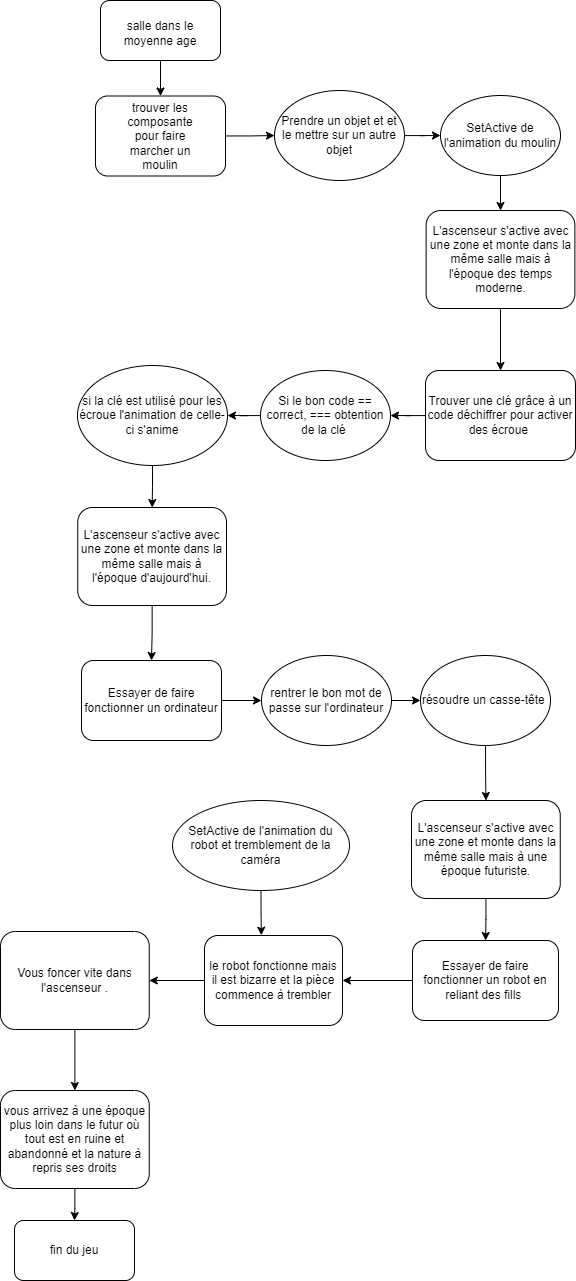

The diagram above was exported from draw.io. Its source (the exported page's mxGraphModel, read from the mxfile embedded in the PNG):
<mxGraphModel dx="1884" dy="1102" grid="1" gridSize="10" guides="1" tooltips="1" connect="1" arrows="1" fold="1" page="1" pageScale="1" pageWidth="827" pageHeight="1169" math="0" shadow="0">
  <root>
    <mxCell id="0" />
    <mxCell id="1" parent="0" />
    <mxCell id="3aKNB-OEDRYj9aQibnnA-6" style="edgeStyle=orthogonalEdgeStyle;rounded=0;orthogonalLoop=1;jettySize=auto;html=1;entryX=0.5;entryY=0;entryDx=0;entryDy=0;" edge="1" parent="1" source="3aKNB-OEDRYj9aQibnnA-1" target="3aKNB-OEDRYj9aQibnnA-3">
      <mxGeometry relative="1" as="geometry" />
    </mxCell>
    <mxCell id="3aKNB-OEDRYj9aQibnnA-1" value="" style="rounded=1;whiteSpace=wrap;html=1;" vertex="1" parent="1">
      <mxGeometry x="240" y="160" width="120" height="60" as="geometry" />
    </mxCell>
    <mxCell id="3aKNB-OEDRYj9aQibnnA-2" value="salle dans le moyenne age" style="text;html=1;strokeColor=none;fillColor=none;align=center;verticalAlign=middle;whiteSpace=wrap;rounded=0;" vertex="1" parent="1">
      <mxGeometry x="260" y="175" width="80" height="35" as="geometry" />
    </mxCell>
    <mxCell id="3aKNB-OEDRYj9aQibnnA-16" style="edgeStyle=orthogonalEdgeStyle;rounded=0;orthogonalLoop=1;jettySize=auto;html=1;entryX=0;entryY=0.5;entryDx=0;entryDy=0;" edge="1" parent="1" source="3aKNB-OEDRYj9aQibnnA-3" target="3aKNB-OEDRYj9aQibnnA-8">
      <mxGeometry relative="1" as="geometry" />
    </mxCell>
    <mxCell id="3aKNB-OEDRYj9aQibnnA-3" value="" style="rounded=1;whiteSpace=wrap;html=1;" vertex="1" parent="1">
      <mxGeometry x="235" y="255.5" width="130" height="80" as="geometry" />
    </mxCell>
    <mxCell id="3aKNB-OEDRYj9aQibnnA-4" value="trouver les composante pour faire marcher un moulin" style="text;html=1;strokeColor=none;fillColor=none;align=center;verticalAlign=middle;whiteSpace=wrap;rounded=0;" vertex="1" parent="1">
      <mxGeometry x="260" y="278" width="80" height="35" as="geometry" />
    </mxCell>
    <mxCell id="3aKNB-OEDRYj9aQibnnA-17" style="edgeStyle=orthogonalEdgeStyle;rounded=0;orthogonalLoop=1;jettySize=auto;html=1;entryX=0;entryY=0.5;entryDx=0;entryDy=0;" edge="1" parent="1" source="3aKNB-OEDRYj9aQibnnA-8" target="3aKNB-OEDRYj9aQibnnA-10">
      <mxGeometry relative="1" as="geometry" />
    </mxCell>
    <mxCell id="3aKNB-OEDRYj9aQibnnA-8" value="Prendre un objet et et le mettre sur un autre objet" style="ellipse;whiteSpace=wrap;html=1;" vertex="1" parent="1">
      <mxGeometry x="414" y="250" width="130" height="90" as="geometry" />
    </mxCell>
    <mxCell id="3aKNB-OEDRYj9aQibnnA-15" style="edgeStyle=orthogonalEdgeStyle;rounded=0;orthogonalLoop=1;jettySize=auto;html=1;" edge="1" parent="1" source="3aKNB-OEDRYj9aQibnnA-10" target="3aKNB-OEDRYj9aQibnnA-13">
      <mxGeometry relative="1" as="geometry" />
    </mxCell>
    <mxCell id="3aKNB-OEDRYj9aQibnnA-10" value="SetActive de l'animation du moulin" style="ellipse;whiteSpace=wrap;html=1;" vertex="1" parent="1">
      <mxGeometry x="580" y="255" width="120" height="80" as="geometry" />
    </mxCell>
    <mxCell id="3aKNB-OEDRYj9aQibnnA-19" style="edgeStyle=orthogonalEdgeStyle;rounded=0;orthogonalLoop=1;jettySize=auto;html=1;entryX=0.5;entryY=0;entryDx=0;entryDy=0;" edge="1" parent="1" source="3aKNB-OEDRYj9aQibnnA-13" target="3aKNB-OEDRYj9aQibnnA-18">
      <mxGeometry relative="1" as="geometry" />
    </mxCell>
    <mxCell id="3aKNB-OEDRYj9aQibnnA-13" value="L'ascenseur s'active avec une zone et monte dans la même salle mais à l'époque des temps moderne." style="rounded=1;whiteSpace=wrap;html=1;" vertex="1" parent="1">
      <mxGeometry x="565.63" y="370" width="148.75" height="98" as="geometry" />
    </mxCell>
    <mxCell id="3aKNB-OEDRYj9aQibnnA-21" style="edgeStyle=orthogonalEdgeStyle;rounded=0;orthogonalLoop=1;jettySize=auto;html=1;entryX=1;entryY=0.5;entryDx=0;entryDy=0;" edge="1" parent="1" source="3aKNB-OEDRYj9aQibnnA-18" target="3aKNB-OEDRYj9aQibnnA-20">
      <mxGeometry relative="1" as="geometry" />
    </mxCell>
    <mxCell id="3aKNB-OEDRYj9aQibnnA-18" value="Trouver une clé grâce à un code déchiffrer pour activer des écroue&amp;nbsp;" style="rounded=1;whiteSpace=wrap;html=1;" vertex="1" parent="1">
      <mxGeometry x="565" y="530" width="150" height="90" as="geometry" />
    </mxCell>
    <mxCell id="3aKNB-OEDRYj9aQibnnA-23" style="edgeStyle=orthogonalEdgeStyle;rounded=0;orthogonalLoop=1;jettySize=auto;html=1;entryX=1;entryY=0.5;entryDx=0;entryDy=0;" edge="1" parent="1" source="3aKNB-OEDRYj9aQibnnA-20" target="3aKNB-OEDRYj9aQibnnA-22">
      <mxGeometry relative="1" as="geometry" />
    </mxCell>
    <mxCell id="3aKNB-OEDRYj9aQibnnA-20" value="Si le bon code == correct, === obtention de la clé&amp;nbsp;" style="ellipse;whiteSpace=wrap;html=1;" vertex="1" parent="1">
      <mxGeometry x="400" y="530" width="130" height="90" as="geometry" />
    </mxCell>
    <mxCell id="3aKNB-OEDRYj9aQibnnA-27" style="edgeStyle=orthogonalEdgeStyle;rounded=0;orthogonalLoop=1;jettySize=auto;html=1;entryX=0.5;entryY=0;entryDx=0;entryDy=0;" edge="1" parent="1" source="3aKNB-OEDRYj9aQibnnA-22" target="3aKNB-OEDRYj9aQibnnA-26">
      <mxGeometry relative="1" as="geometry" />
    </mxCell>
    <mxCell id="3aKNB-OEDRYj9aQibnnA-22" value="si la clé est utilisé pour les écroue l'animation de celle-ci s'anime" style="ellipse;whiteSpace=wrap;html=1;" vertex="1" parent="1">
      <mxGeometry x="217" y="525" width="150" height="100" as="geometry" />
    </mxCell>
    <mxCell id="3aKNB-OEDRYj9aQibnnA-30" style="edgeStyle=orthogonalEdgeStyle;rounded=0;orthogonalLoop=1;jettySize=auto;html=1;entryX=0.5;entryY=0;entryDx=0;entryDy=0;" edge="1" parent="1" source="3aKNB-OEDRYj9aQibnnA-26" target="3aKNB-OEDRYj9aQibnnA-28">
      <mxGeometry relative="1" as="geometry" />
    </mxCell>
    <mxCell id="3aKNB-OEDRYj9aQibnnA-26" value="L'ascenseur s'active avec une zone et monte dans la même salle mais à l'époque d'aujourd'hui." style="rounded=1;whiteSpace=wrap;html=1;" vertex="1" parent="1">
      <mxGeometry x="217.25" y="667" width="148.75" height="98" as="geometry" />
    </mxCell>
    <mxCell id="3aKNB-OEDRYj9aQibnnA-31" style="edgeStyle=orthogonalEdgeStyle;rounded=0;orthogonalLoop=1;jettySize=auto;html=1;entryX=0;entryY=0.5;entryDx=0;entryDy=0;" edge="1" parent="1" source="3aKNB-OEDRYj9aQibnnA-28" target="3aKNB-OEDRYj9aQibnnA-29">
      <mxGeometry relative="1" as="geometry" />
    </mxCell>
    <mxCell id="3aKNB-OEDRYj9aQibnnA-28" value="Essayer de faire fonctionner un ordinateur" style="rounded=1;whiteSpace=wrap;html=1;" vertex="1" parent="1">
      <mxGeometry x="221" y="820" width="140" height="80" as="geometry" />
    </mxCell>
    <mxCell id="3aKNB-OEDRYj9aQibnnA-33" style="edgeStyle=orthogonalEdgeStyle;rounded=0;orthogonalLoop=1;jettySize=auto;html=1;entryX=0;entryY=0.5;entryDx=0;entryDy=0;" edge="1" parent="1" source="3aKNB-OEDRYj9aQibnnA-29" target="3aKNB-OEDRYj9aQibnnA-32">
      <mxGeometry relative="1" as="geometry" />
    </mxCell>
    <mxCell id="3aKNB-OEDRYj9aQibnnA-29" value="rentrer le bon mot de passe sur l'ordinateur" style="ellipse;whiteSpace=wrap;html=1;" vertex="1" parent="1">
      <mxGeometry x="401" y="815" width="130" height="90" as="geometry" />
    </mxCell>
    <mxCell id="3aKNB-OEDRYj9aQibnnA-36" style="edgeStyle=orthogonalEdgeStyle;rounded=0;orthogonalLoop=1;jettySize=auto;html=1;" edge="1" parent="1" source="3aKNB-OEDRYj9aQibnnA-32" target="3aKNB-OEDRYj9aQibnnA-35">
      <mxGeometry relative="1" as="geometry" />
    </mxCell>
    <mxCell id="3aKNB-OEDRYj9aQibnnA-32" value="résoudre un casse-tête&amp;nbsp;" style="ellipse;whiteSpace=wrap;html=1;" vertex="1" parent="1">
      <mxGeometry x="560" y="815" width="130" height="90" as="geometry" />
    </mxCell>
    <mxCell id="3aKNB-OEDRYj9aQibnnA-38" style="edgeStyle=orthogonalEdgeStyle;rounded=0;orthogonalLoop=1;jettySize=auto;html=1;" edge="1" parent="1" source="3aKNB-OEDRYj9aQibnnA-35" target="3aKNB-OEDRYj9aQibnnA-37">
      <mxGeometry relative="1" as="geometry" />
    </mxCell>
    <mxCell id="3aKNB-OEDRYj9aQibnnA-35" value="L'ascenseur s'active avec une zone et monte dans la même salle mais à une époque futuriste." style="rounded=1;whiteSpace=wrap;html=1;" vertex="1" parent="1">
      <mxGeometry x="551" y="960" width="148.75" height="98" as="geometry" />
    </mxCell>
    <mxCell id="3aKNB-OEDRYj9aQibnnA-44" style="edgeStyle=orthogonalEdgeStyle;rounded=0;orthogonalLoop=1;jettySize=auto;html=1;entryX=1;entryY=0.5;entryDx=0;entryDy=0;" edge="1" parent="1" source="3aKNB-OEDRYj9aQibnnA-37" target="3aKNB-OEDRYj9aQibnnA-39">
      <mxGeometry relative="1" as="geometry" />
    </mxCell>
    <mxCell id="3aKNB-OEDRYj9aQibnnA-37" value="Essayer de faire fonctionner un robot en reliant des fills&amp;nbsp;" style="rounded=1;whiteSpace=wrap;html=1;" vertex="1" parent="1">
      <mxGeometry x="552" y="1100" width="146" height="80" as="geometry" />
    </mxCell>
    <mxCell id="3aKNB-OEDRYj9aQibnnA-46" style="edgeStyle=orthogonalEdgeStyle;rounded=0;orthogonalLoop=1;jettySize=auto;html=1;entryX=1;entryY=0.5;entryDx=0;entryDy=0;" edge="1" parent="1" source="3aKNB-OEDRYj9aQibnnA-39" target="3aKNB-OEDRYj9aQibnnA-45">
      <mxGeometry relative="1" as="geometry" />
    </mxCell>
    <mxCell id="3aKNB-OEDRYj9aQibnnA-39" value="le robot fonctionne mais il est bizarre et la pièce commence à trembler" style="rounded=1;whiteSpace=wrap;html=1;" vertex="1" parent="1">
      <mxGeometry x="344" y="1095" width="138" height="90" as="geometry" />
    </mxCell>
    <mxCell id="3aKNB-OEDRYj9aQibnnA-40" value="SetActive de l'animation du robot et tremblement de la caméra" style="ellipse;whiteSpace=wrap;html=1;" vertex="1" parent="1">
      <mxGeometry x="312" y="960" width="177" height="90" as="geometry" />
    </mxCell>
    <mxCell id="3aKNB-OEDRYj9aQibnnA-43" style="edgeStyle=orthogonalEdgeStyle;rounded=0;orthogonalLoop=1;jettySize=auto;html=1;entryX=0.412;entryY=-0.003;entryDx=0;entryDy=0;entryPerimeter=0;" edge="1" parent="1" source="3aKNB-OEDRYj9aQibnnA-40" target="3aKNB-OEDRYj9aQibnnA-39">
      <mxGeometry relative="1" as="geometry" />
    </mxCell>
    <mxCell id="3aKNB-OEDRYj9aQibnnA-48" style="edgeStyle=orthogonalEdgeStyle;rounded=0;orthogonalLoop=1;jettySize=auto;html=1;" edge="1" parent="1" source="3aKNB-OEDRYj9aQibnnA-45" target="3aKNB-OEDRYj9aQibnnA-47">
      <mxGeometry relative="1" as="geometry" />
    </mxCell>
    <mxCell id="3aKNB-OEDRYj9aQibnnA-45" value="Vous foncer vite dans l'ascenseur ." style="rounded=1;whiteSpace=wrap;html=1;" vertex="1" parent="1">
      <mxGeometry x="140" y="1091" width="148.75" height="98" as="geometry" />
    </mxCell>
    <mxCell id="3aKNB-OEDRYj9aQibnnA-50" style="edgeStyle=orthogonalEdgeStyle;rounded=0;orthogonalLoop=1;jettySize=auto;html=1;" edge="1" parent="1" source="3aKNB-OEDRYj9aQibnnA-47" target="3aKNB-OEDRYj9aQibnnA-49">
      <mxGeometry relative="1" as="geometry" />
    </mxCell>
    <mxCell id="3aKNB-OEDRYj9aQibnnA-47" value="vous arrivez à une époque plus loin dans le futur où tout est en ruine et abandonné et la nature à repris ses droits" style="rounded=1;whiteSpace=wrap;html=1;" vertex="1" parent="1">
      <mxGeometry x="140" y="1250" width="148.75" height="98" as="geometry" />
    </mxCell>
    <mxCell id="3aKNB-OEDRYj9aQibnnA-49" value="fin du jeu" style="rounded=1;whiteSpace=wrap;html=1;" vertex="1" parent="1">
      <mxGeometry x="154" y="1380" width="120" height="60" as="geometry" />
    </mxCell>
  </root>
</mxGraphModel>